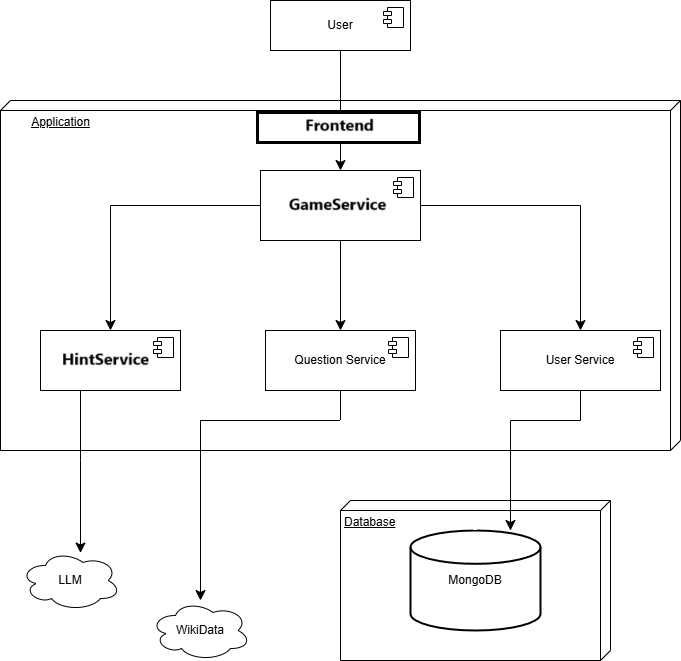

The diagram above was exported from draw.io. Its source (the exported page's mxGraphModel, read from the mxfile embedded in the PNG):
<mxGraphModel dx="1674" dy="738" grid="1" gridSize="10" guides="1" tooltips="1" connect="1" arrows="1" fold="1" page="1" pageScale="1" pageWidth="827" pageHeight="1169" math="0" shadow="0">
  <root>
    <mxCell id="0" />
    <mxCell id="1" parent="0" />
    <mxCell id="8cjXFb8Q15SG5ykqo_I2-12" value="Web Application" style="verticalAlign=top;align=left;spacingTop=8;spacingLeft=2;spacingRight=12;shape=cube;size=10;direction=south;fontStyle=4;html=1;whiteSpace=wrap;" vertex="1" parent="1">
      <mxGeometry x="50" y="240" width="680" height="350" as="geometry" />
    </mxCell>
    <mxCell id="8cjXFb8Q15SG5ykqo_I2-1" value="User" style="html=1;dropTarget=0;whiteSpace=wrap;" vertex="1" parent="1">
      <mxGeometry x="320" y="140" width="140" height="50" as="geometry" />
    </mxCell>
    <mxCell id="8cjXFb8Q15SG5ykqo_I2-2" value="" style="shape=module;jettyWidth=8;jettyHeight=4;" vertex="1" parent="8cjXFb8Q15SG5ykqo_I2-1">
      <mxGeometry x="1" width="20" height="20" relative="1" as="geometry">
        <mxPoint x="-27" y="7" as="offset" />
      </mxGeometry>
    </mxCell>
    <mxCell id="8cjXFb8Q15SG5ykqo_I2-3" value="Application" style="html=1;dropTarget=0;whiteSpace=wrap;" vertex="1" parent="1">
      <mxGeometry x="310" y="310" width="160" height="70" as="geometry" />
    </mxCell>
    <mxCell id="8cjXFb8Q15SG5ykqo_I2-4" value="" style="shape=module;jettyWidth=8;jettyHeight=4;" vertex="1" parent="8cjXFb8Q15SG5ykqo_I2-3">
      <mxGeometry x="1" width="20" height="20" relative="1" as="geometry">
        <mxPoint x="-27" y="7" as="offset" />
      </mxGeometry>
    </mxCell>
    <mxCell id="8cjXFb8Q15SG5ykqo_I2-5" value="LLM Service" style="html=1;dropTarget=0;whiteSpace=wrap;" vertex="1" parent="1">
      <mxGeometry x="90" y="470" width="140" height="60" as="geometry" />
    </mxCell>
    <mxCell id="8cjXFb8Q15SG5ykqo_I2-6" value="" style="shape=module;jettyWidth=8;jettyHeight=4;" vertex="1" parent="8cjXFb8Q15SG5ykqo_I2-5">
      <mxGeometry x="1" width="20" height="20" relative="1" as="geometry">
        <mxPoint x="-27" y="7" as="offset" />
      </mxGeometry>
    </mxCell>
    <mxCell id="8cjXFb8Q15SG5ykqo_I2-7" value="Question Service" style="html=1;dropTarget=0;whiteSpace=wrap;" vertex="1" parent="1">
      <mxGeometry x="315" y="470" width="150" height="60" as="geometry" />
    </mxCell>
    <mxCell id="8cjXFb8Q15SG5ykqo_I2-8" value="" style="shape=module;jettyWidth=8;jettyHeight=4;" vertex="1" parent="8cjXFb8Q15SG5ykqo_I2-7">
      <mxGeometry x="1" width="20" height="20" relative="1" as="geometry">
        <mxPoint x="-27" y="7" as="offset" />
      </mxGeometry>
    </mxCell>
    <mxCell id="8cjXFb8Q15SG5ykqo_I2-9" value="User Service" style="html=1;dropTarget=0;whiteSpace=wrap;" vertex="1" parent="1">
      <mxGeometry x="550" y="470" width="160" height="60" as="geometry" />
    </mxCell>
    <mxCell id="8cjXFb8Q15SG5ykqo_I2-10" value="" style="shape=module;jettyWidth=8;jettyHeight=4;" vertex="1" parent="8cjXFb8Q15SG5ykqo_I2-9">
      <mxGeometry x="1" width="20" height="20" relative="1" as="geometry">
        <mxPoint x="-27" y="7" as="offset" />
      </mxGeometry>
    </mxCell>
    <mxCell id="8cjXFb8Q15SG5ykqo_I2-13" value="Database" style="verticalAlign=top;align=left;spacingTop=8;spacingLeft=2;spacingRight=12;shape=cube;size=10;direction=south;fontStyle=4;html=1;whiteSpace=wrap;" vertex="1" parent="1">
      <mxGeometry x="390" y="640" width="270" height="160" as="geometry" />
    </mxCell>
    <mxCell id="8cjXFb8Q15SG5ykqo_I2-11" value="MongoDB" style="strokeWidth=2;html=1;shape=mxgraph.flowchart.database;whiteSpace=wrap;" vertex="1" parent="1">
      <mxGeometry x="460" y="670" width="130" height="100" as="geometry" />
    </mxCell>
    <mxCell id="8cjXFb8Q15SG5ykqo_I2-14" value="LLM" style="ellipse;shape=cloud;whiteSpace=wrap;html=1;align=center;" vertex="1" parent="1">
      <mxGeometry x="70" y="690" width="100" height="60" as="geometry" />
    </mxCell>
    <mxCell id="8cjXFb8Q15SG5ykqo_I2-15" value="WikiData" style="ellipse;shape=cloud;whiteSpace=wrap;html=1;align=center;" vertex="1" parent="1">
      <mxGeometry x="200" y="740" width="100" height="60" as="geometry" />
    </mxCell>
    <mxCell id="8cjXFb8Q15SG5ykqo_I2-16" value="" style="edgeStyle=segmentEdgeStyle;endArrow=classic;html=1;curved=0;rounded=0;endSize=8;startSize=8;" edge="1" parent="1" source="8cjXFb8Q15SG5ykqo_I2-1" target="8cjXFb8Q15SG5ykqo_I2-3">
      <mxGeometry width="50" height="50" relative="1" as="geometry">
        <mxPoint x="-40" y="500" as="sourcePoint" />
        <mxPoint x="10" y="450" as="targetPoint" />
      </mxGeometry>
    </mxCell>
    <mxCell id="8cjXFb8Q15SG5ykqo_I2-17" value="" style="edgeStyle=segmentEdgeStyle;endArrow=classic;html=1;curved=0;rounded=0;endSize=8;startSize=8;" edge="1" parent="1" source="8cjXFb8Q15SG5ykqo_I2-3" target="8cjXFb8Q15SG5ykqo_I2-5">
      <mxGeometry width="50" height="50" relative="1" as="geometry">
        <mxPoint x="200" y="420" as="sourcePoint" />
        <mxPoint x="250" y="370" as="targetPoint" />
      </mxGeometry>
    </mxCell>
    <mxCell id="8cjXFb8Q15SG5ykqo_I2-18" value="" style="edgeStyle=segmentEdgeStyle;endArrow=classic;html=1;curved=0;rounded=0;endSize=8;startSize=8;" edge="1" parent="1" source="8cjXFb8Q15SG5ykqo_I2-3" target="8cjXFb8Q15SG5ykqo_I2-7">
      <mxGeometry width="50" height="50" relative="1" as="geometry">
        <mxPoint x="330" y="460" as="sourcePoint" />
        <mxPoint x="380" y="410" as="targetPoint" />
      </mxGeometry>
    </mxCell>
    <mxCell id="8cjXFb8Q15SG5ykqo_I2-19" value="" style="edgeStyle=segmentEdgeStyle;endArrow=classic;html=1;curved=0;rounded=0;endSize=8;startSize=8;" edge="1" parent="1" source="8cjXFb8Q15SG5ykqo_I2-3" target="8cjXFb8Q15SG5ykqo_I2-9">
      <mxGeometry width="50" height="50" relative="1" as="geometry">
        <mxPoint x="530" y="390" as="sourcePoint" />
        <mxPoint x="580" y="340" as="targetPoint" />
      </mxGeometry>
    </mxCell>
    <mxCell id="8cjXFb8Q15SG5ykqo_I2-21" value="" style="edgeStyle=segmentEdgeStyle;endArrow=classic;html=1;curved=0;rounded=0;endSize=8;startSize=8;" edge="1" parent="1" source="8cjXFb8Q15SG5ykqo_I2-7" target="8cjXFb8Q15SG5ykqo_I2-15">
      <mxGeometry width="50" height="50" relative="1" as="geometry">
        <mxPoint x="230" y="710" as="sourcePoint" />
        <mxPoint x="280" y="660" as="targetPoint" />
        <Array as="points">
          <mxPoint x="390" y="560" />
          <mxPoint x="250" y="560" />
        </Array>
      </mxGeometry>
    </mxCell>
    <mxCell id="8cjXFb8Q15SG5ykqo_I2-22" value="" style="edgeStyle=segmentEdgeStyle;endArrow=classic;html=1;curved=0;rounded=0;endSize=8;startSize=8;" edge="1" parent="1" source="8cjXFb8Q15SG5ykqo_I2-7" target="8cjXFb8Q15SG5ykqo_I2-11">
      <mxGeometry width="50" height="50" relative="1" as="geometry">
        <mxPoint x="330" y="680" as="sourcePoint" />
        <mxPoint x="380" y="630" as="targetPoint" />
        <Array as="points">
          <mxPoint x="390" y="560" />
          <mxPoint x="525" y="560" />
        </Array>
      </mxGeometry>
    </mxCell>
    <mxCell id="8cjXFb8Q15SG5ykqo_I2-23" value="" style="edgeStyle=segmentEdgeStyle;endArrow=classic;html=1;curved=0;rounded=0;endSize=8;startSize=8;" edge="1" parent="1" source="8cjXFb8Q15SG5ykqo_I2-9" target="8cjXFb8Q15SG5ykqo_I2-11">
      <mxGeometry width="50" height="50" relative="1" as="geometry">
        <mxPoint x="750" y="670" as="sourcePoint" />
        <mxPoint x="800" y="620" as="targetPoint" />
        <Array as="points">
          <mxPoint x="630" y="560" />
          <mxPoint x="560" y="560" />
        </Array>
      </mxGeometry>
    </mxCell>
    <mxCell id="8cjXFb8Q15SG5ykqo_I2-24" value="" style="edgeStyle=segmentEdgeStyle;endArrow=classic;html=1;curved=0;rounded=0;endSize=8;startSize=8;" edge="1" parent="1">
      <mxGeometry width="50" height="50" relative="1" as="geometry">
        <mxPoint x="130" y="530" as="sourcePoint" />
        <mxPoint x="130" y="692.504545830265" as="targetPoint" />
        <Array as="points">
          <mxPoint x="130" y="600" />
          <mxPoint x="130" y="600" />
        </Array>
      </mxGeometry>
    </mxCell>
  </root>
</mxGraphModel>